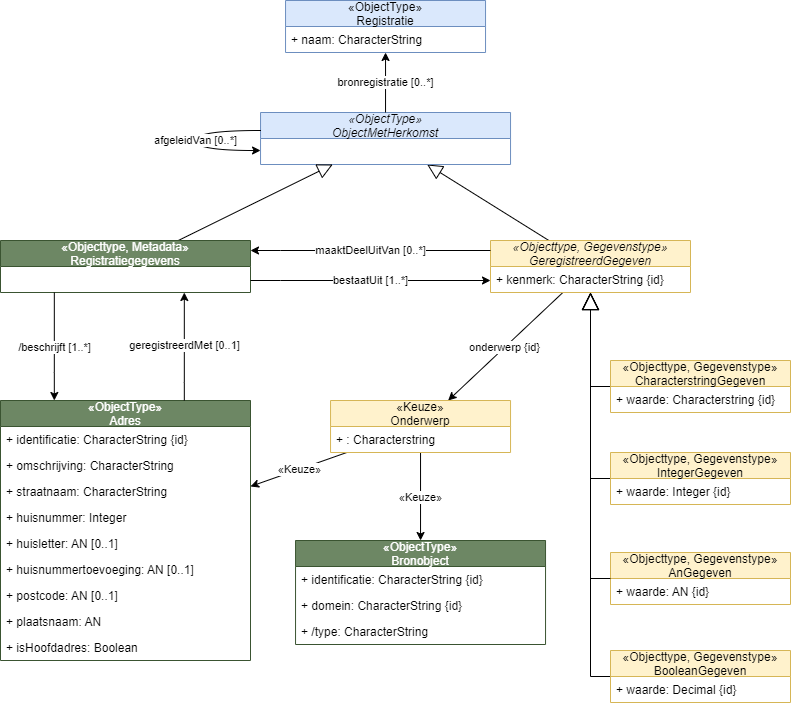

The diagram above was exported from draw.io. Its source (the exported page's mxGraphModel, read from the mxfile embedded in the PNG):
<mxGraphModel dx="2290" dy="-225" grid="1" gridSize="10" guides="1" tooltips="1" connect="1" arrows="1" fold="1" page="1" pageScale="1" pageWidth="850" pageHeight="1100" background="#ffffff" math="0" shadow="0">
  <root>
    <mxCell id="0" />
    <mxCell id="1" parent="0" />
    <mxCell id="2" style="edgeStyle=none;rounded=0;orthogonalLoop=1;jettySize=auto;html=1;endArrow=block;endFill=0;endSize=15;" parent="1" source="3" target="25" edge="1">
      <mxGeometry relative="1" as="geometry">
        <Array as="points">
          <mxPoint x="1280" y="2776" />
        </Array>
      </mxGeometry>
    </mxCell>
    <mxCell id="3" value="«Objecttype, Gegevenstype»&#10;CharacterstringGegeven" style="swimlane;fontStyle=0;childLayout=stackLayout;horizontal=1;startSize=26;fillColor=#fff2cc;horizontalStack=0;resizeParent=1;resizeParentMax=0;resizeLast=0;collapsible=1;marginBottom=0;strokeColor=#d6b656;" parent="1" vertex="1">
      <mxGeometry x="1300" y="2750" width="180" height="52" as="geometry" />
    </mxCell>
    <mxCell id="4" value="+ waarde: Characterstring {id}" style="text;strokeColor=none;fillColor=none;align=left;verticalAlign=top;spacingLeft=4;spacingRight=4;overflow=hidden;rotatable=0;points=[[0,0.5],[1,0.5]];portConstraint=eastwest;" parent="3" vertex="1">
      <mxGeometry y="26" width="180" height="26" as="geometry" />
    </mxCell>
    <mxCell id="5" value="«ObjectType»&#10;Adres" style="swimlane;fontStyle=0;childLayout=stackLayout;horizontal=1;startSize=26;fillColor=#6d8764;horizontalStack=0;resizeParent=1;resizeParentMax=0;resizeLast=0;collapsible=1;marginBottom=0;strokeColor=#3A5431;fontColor=#ffffff;" parent="1" vertex="1">
      <mxGeometry x="690" y="2790" width="250" height="260" as="geometry" />
    </mxCell>
    <mxCell id="6" value="+ identificatie: CharacterString {id}" style="text;strokeColor=none;fillColor=none;align=left;verticalAlign=top;spacingLeft=4;spacingRight=4;overflow=hidden;rotatable=0;points=[[0,0.5],[1,0.5]];portConstraint=eastwest;" parent="5" vertex="1">
      <mxGeometry y="26" width="250" height="26" as="geometry" />
    </mxCell>
    <mxCell id="7" value="+ omschrijving: CharacterString" style="text;strokeColor=none;fillColor=none;align=left;verticalAlign=top;spacingLeft=4;spacingRight=4;overflow=hidden;rotatable=0;points=[[0,0.5],[1,0.5]];portConstraint=eastwest;" parent="5" vertex="1">
      <mxGeometry y="52" width="250" height="26" as="geometry" />
    </mxCell>
    <mxCell id="8" value="+ straatnaam: CharacterString" style="text;strokeColor=none;fillColor=none;align=left;verticalAlign=top;spacingLeft=4;spacingRight=4;overflow=hidden;rotatable=0;points=[[0,0.5],[1,0.5]];portConstraint=eastwest;" parent="5" vertex="1">
      <mxGeometry y="78" width="250" height="26" as="geometry" />
    </mxCell>
    <mxCell id="9" value="+ huisnummer: Integer" style="text;strokeColor=none;fillColor=none;align=left;verticalAlign=top;spacingLeft=4;spacingRight=4;overflow=hidden;rotatable=0;points=[[0,0.5],[1,0.5]];portConstraint=eastwest;" parent="5" vertex="1">
      <mxGeometry y="104" width="250" height="26" as="geometry" />
    </mxCell>
    <mxCell id="10" value="+ huisletter: AN [0..1]" style="text;strokeColor=none;fillColor=none;align=left;verticalAlign=top;spacingLeft=4;spacingRight=4;overflow=hidden;rotatable=0;points=[[0,0.5],[1,0.5]];portConstraint=eastwest;" parent="5" vertex="1">
      <mxGeometry y="130" width="250" height="26" as="geometry" />
    </mxCell>
    <mxCell id="11" value="+ huisnummertoevoeging: AN [0..1]" style="text;strokeColor=none;fillColor=none;align=left;verticalAlign=top;spacingLeft=4;spacingRight=4;overflow=hidden;rotatable=0;points=[[0,0.5],[1,0.5]];portConstraint=eastwest;" parent="5" vertex="1">
      <mxGeometry y="156" width="250" height="26" as="geometry" />
    </mxCell>
    <mxCell id="12" value="+ postcode: AN [0..1]" style="text;strokeColor=none;fillColor=none;align=left;verticalAlign=top;spacingLeft=4;spacingRight=4;overflow=hidden;rotatable=0;points=[[0,0.5],[1,0.5]];portConstraint=eastwest;" parent="5" vertex="1">
      <mxGeometry y="182" width="250" height="26" as="geometry" />
    </mxCell>
    <mxCell id="13" value="+ plaatsnaam: AN" style="text;strokeColor=none;fillColor=none;align=left;verticalAlign=top;spacingLeft=4;spacingRight=4;overflow=hidden;rotatable=0;points=[[0,0.5],[1,0.5]];portConstraint=eastwest;" parent="5" vertex="1">
      <mxGeometry y="208" width="250" height="26" as="geometry" />
    </mxCell>
    <mxCell id="14" value="+ isHoofdadres: Boolean" style="text;strokeColor=none;fillColor=none;align=left;verticalAlign=top;spacingLeft=4;spacingRight=4;overflow=hidden;rotatable=0;points=[[0,0.5],[1,0.5]];portConstraint=eastwest;" parent="5" vertex="1">
      <mxGeometry y="234" width="250" height="26" as="geometry" />
    </mxCell>
    <mxCell id="15" style="edgeStyle=none;rounded=0;orthogonalLoop=1;jettySize=auto;html=1;endArrow=block;endFill=0;endSize=15;" parent="1" source="16" target="25" edge="1">
      <mxGeometry relative="1" as="geometry">
        <Array as="points">
          <mxPoint x="1280" y="2868" />
        </Array>
      </mxGeometry>
    </mxCell>
    <mxCell id="16" value="«Objecttype, Gegevenstype»&#10;IntegerGegeven" style="swimlane;fontStyle=0;childLayout=stackLayout;horizontal=1;startSize=26;fillColor=#fff2cc;horizontalStack=0;resizeParent=1;resizeParentMax=0;resizeLast=0;collapsible=1;marginBottom=0;strokeColor=#d6b656;" parent="1" vertex="1">
      <mxGeometry x="1300" y="2842" width="180" height="52" as="geometry" />
    </mxCell>
    <mxCell id="17" value="+ waarde: Integer {id}" style="text;strokeColor=none;fillColor=none;align=left;verticalAlign=top;spacingLeft=4;spacingRight=4;overflow=hidden;rotatable=0;points=[[0,0.5],[1,0.5]];portConstraint=eastwest;" parent="16" vertex="1">
      <mxGeometry y="26" width="180" height="26" as="geometry" />
    </mxCell>
    <mxCell id="18" value="«Objecttype, Gegevenstype»&#10;AnGegeven" style="swimlane;fontStyle=0;childLayout=stackLayout;horizontal=1;startSize=26;fillColor=#fff2cc;horizontalStack=0;resizeParent=1;resizeParentMax=0;resizeLast=0;collapsible=1;marginBottom=0;strokeColor=#d6b656;" parent="1" vertex="1">
      <mxGeometry x="1300" y="2942" width="180" height="52" as="geometry" />
    </mxCell>
    <mxCell id="19" value="+ waarde: AN {id}" style="text;strokeColor=none;fillColor=none;align=left;verticalAlign=top;spacingLeft=4;spacingRight=4;overflow=hidden;rotatable=0;points=[[0,0.5],[1,0.5]];portConstraint=eastwest;" parent="18" vertex="1">
      <mxGeometry y="26" width="180" height="26" as="geometry" />
    </mxCell>
    <mxCell id="20" style="edgeStyle=none;rounded=0;orthogonalLoop=1;jettySize=auto;html=1;endArrow=block;endFill=0;endSize=15;" parent="1" source="21" target="25" edge="1">
      <mxGeometry relative="1" as="geometry">
        <Array as="points">
          <mxPoint x="1280" y="3066" />
          <mxPoint x="1280" y="2870" />
        </Array>
      </mxGeometry>
    </mxCell>
    <mxCell id="21" value="«Objecttype, Gegevenstype»&#10;BooleanGegeven" style="swimlane;fontStyle=0;childLayout=stackLayout;horizontal=1;startSize=26;fillColor=#fff2cc;horizontalStack=0;resizeParent=1;resizeParentMax=0;resizeLast=0;collapsible=1;marginBottom=0;strokeColor=#d6b656;" parent="1" vertex="1">
      <mxGeometry x="1300" y="3040" width="180" height="52" as="geometry" />
    </mxCell>
    <mxCell id="22" value="+ waarde: Decimal {id}" style="text;strokeColor=none;fillColor=none;align=left;verticalAlign=top;spacingLeft=4;spacingRight=4;overflow=hidden;rotatable=0;points=[[0,0.5],[1,0.5]];portConstraint=eastwest;" parent="21" vertex="1">
      <mxGeometry y="26" width="180" height="26" as="geometry" />
    </mxCell>
    <mxCell id="23" style="rounded=0;orthogonalLoop=1;jettySize=auto;html=1;endSize=13;endArrow=block;endFill=0;" parent="1" source="25" target="29" edge="1">
      <mxGeometry relative="1" as="geometry" />
    </mxCell>
    <mxCell id="24" value="onderwerp {id}" style="edgeStyle=none;rounded=0;orthogonalLoop=1;jettySize=auto;html=1;endArrow=classic;endFill=1;endSize=6;" parent="1" source="25" target="46" edge="1">
      <mxGeometry relative="1" as="geometry" />
    </mxCell>
    <mxCell id="25" value="«Objecttype, Gegevenstype»&#10;GeregistreerdGegeven" style="swimlane;fontStyle=2;childLayout=stackLayout;horizontal=1;startSize=26;fillColor=#fff2cc;horizontalStack=0;resizeParent=1;resizeParentMax=0;resizeLast=0;collapsible=1;marginBottom=0;strokeColor=#d6b656;" parent="1" vertex="1">
      <mxGeometry x="1180" y="2630" width="200" height="52" as="geometry" />
    </mxCell>
    <mxCell id="27" value="+ kenmerk: CharacterString {id}" style="text;strokeColor=none;fillColor=none;align=left;verticalAlign=top;spacingLeft=4;spacingRight=4;overflow=hidden;rotatable=0;points=[[0,0.5],[1,0.5]];portConstraint=eastwest;" parent="25" vertex="1">
      <mxGeometry y="26" width="200" height="26" as="geometry" />
    </mxCell>
    <mxCell id="28" style="edgeStyle=none;rounded=0;orthogonalLoop=1;jettySize=auto;html=1;endArrow=block;endFill=0;endSize=15;" parent="1" source="18" target="25" edge="1">
      <mxGeometry relative="1" as="geometry">
        <Array as="points">
          <mxPoint x="1280" y="2968" />
        </Array>
        <mxPoint x="1250" y="2983" as="sourcePoint" />
      </mxGeometry>
    </mxCell>
    <mxCell id="29" value="«ObjectType»&#10;ObjectMetHerkomst" style="swimlane;fontStyle=2;childLayout=stackLayout;horizontal=1;startSize=26;fillColor=#dae8fc;horizontalStack=0;resizeParent=1;resizeParentMax=0;resizeLast=0;collapsible=1;marginBottom=0;strokeColor=#6c8ebf;" parent="1" vertex="1">
      <mxGeometry x="950.0400000000001" y="2502" width="250" height="52" as="geometry" />
    </mxCell>
    <mxCell id="30" value="«ObjectType»&#10;Registratie" style="swimlane;fontStyle=0;childLayout=stackLayout;horizontal=1;startSize=26;fillColor=#dae8fc;horizontalStack=0;resizeParent=1;resizeParentMax=0;resizeLast=0;collapsible=1;marginBottom=0;strokeColor=#6c8ebf;" parent="1" vertex="1">
      <mxGeometry x="975.0400000000001" y="2390" width="200" height="52" as="geometry" />
    </mxCell>
    <mxCell id="31" value="+ naam: CharacterString" style="text;strokeColor=none;fillColor=none;align=left;verticalAlign=top;spacingLeft=4;spacingRight=4;overflow=hidden;rotatable=0;points=[[0,0.5],[1,0.5]];portConstraint=eastwest;" parent="30" vertex="1">
      <mxGeometry y="26" width="200" height="26" as="geometry" />
    </mxCell>
    <mxCell id="32" value="bronregistratie [0..*]" style="rounded=0;orthogonalLoop=1;jettySize=auto;elbow=vertical;html=1;endArrow=classic;endFill=1;endSize=6;" parent="1" source="29" target="30" edge="1">
      <mxGeometry relative="1" as="geometry">
        <mxPoint x="1397.9805882352941" y="2730" as="sourcePoint" />
        <mxPoint x="1165.0394117647058" y="2442" as="targetPoint" />
      </mxGeometry>
    </mxCell>
    <mxCell id="33" style="rounded=0;orthogonalLoop=1;jettySize=auto;html=1;endArrow=block;endFill=0;endSize=13;" parent="1" source="34" target="29" edge="1">
      <mxGeometry relative="1" as="geometry" />
    </mxCell>
    <mxCell id="34" value="«Objecttype, Metadata»&#10;Registratiegegevens" style="swimlane;fontStyle=0;childLayout=stackLayout;horizontal=1;startSize=26;fillColor=#6d8764;horizontalStack=0;resizeParent=1;resizeParentMax=0;resizeLast=0;collapsible=1;marginBottom=0;strokeColor=#3A5431;fontColor=#ffffff;" parent="1" vertex="1">
      <mxGeometry x="690" y="2630" width="250" height="52" as="geometry" />
    </mxCell>
    <mxCell id="35" value="geregistreerdMet [0..1]" style="rounded=0;orthogonalLoop=1;jettySize=auto;html=1;edgeStyle=elbowEdgeStyle;" parent="1" source="5" target="34" edge="1">
      <mxGeometry relative="1" as="geometry">
        <mxPoint as="offset" />
        <Array as="points">
          <mxPoint x="873.82" y="2772" />
        </Array>
        <mxPoint x="873.82" y="2776" as="sourcePoint" />
        <mxPoint x="873.82" y="2692" as="targetPoint" />
      </mxGeometry>
    </mxCell>
    <mxCell id="36" value="/beschrijft [1..*]" style="rounded=0;orthogonalLoop=1;jettySize=auto;html=1;edgeStyle=elbowEdgeStyle;" parent="1" source="34" target="5" edge="1">
      <mxGeometry relative="1" as="geometry">
        <Array as="points">
          <mxPoint x="743.82" y="2762" />
        </Array>
        <mxPoint x="743.82" y="2692" as="sourcePoint" />
        <mxPoint x="743.82" y="2776" as="targetPoint" />
      </mxGeometry>
    </mxCell>
    <mxCell id="37" value="bestaatUit [1..*]" style="edgeStyle=elbowEdgeStyle;rounded=0;orthogonalLoop=1;jettySize=auto;html=1;endArrow=classic;endFill=1;endSize=6;elbow=vertical;" parent="1" source="34" target="25" edge="1">
      <mxGeometry relative="1" as="geometry">
        <Array as="points">
          <mxPoint x="970" y="2670" />
          <mxPoint x="1105" y="2681.31" />
          <mxPoint x="1015" y="2710.31" />
        </Array>
        <mxPoint x="919.9999999999998" y="2681.31" as="sourcePoint" />
        <mxPoint x="1165" y="2681.31" as="targetPoint" />
      </mxGeometry>
    </mxCell>
    <mxCell id="38" value="maaktDeelUitVan [0..*]" style="rounded=0;orthogonalLoop=1;jettySize=auto;html=1;edgeStyle=elbowEdgeStyle;elbow=vertical;" parent="1" source="25" target="34" edge="1">
      <mxGeometry relative="1" as="geometry">
        <Array as="points">
          <mxPoint x="970" y="2640" />
          <mxPoint x="1015" y="2630.31" />
        </Array>
        <mxPoint x="1165" y="2630.31" as="sourcePoint" />
        <mxPoint x="919.9999999999998" y="2630.31" as="targetPoint" />
      </mxGeometry>
    </mxCell>
    <mxCell id="39" value="«ObjectType»&#10;Bronobject" style="swimlane;fontStyle=0;childLayout=stackLayout;horizontal=1;startSize=26;fillColor=#6d8764;horizontalStack=0;resizeParent=1;resizeParentMax=0;resizeLast=0;collapsible=1;marginBottom=0;strokeColor=#3A5431;fontColor=#ffffff;" parent="1" vertex="1">
      <mxGeometry x="985.04" y="2930" width="250" height="104" as="geometry" />
    </mxCell>
    <mxCell id="40" value="+ identificatie: CharacterString {id}" style="text;strokeColor=none;fillColor=none;align=left;verticalAlign=top;spacingLeft=4;spacingRight=4;overflow=hidden;rotatable=0;points=[[0,0.5],[1,0.5]];portConstraint=eastwest;" parent="39" vertex="1">
      <mxGeometry y="26" width="250" height="26" as="geometry" />
    </mxCell>
    <mxCell id="41" value="+ domein: CharacterString {id}" style="text;strokeColor=none;fillColor=none;align=left;verticalAlign=top;spacingLeft=4;spacingRight=4;overflow=hidden;rotatable=0;points=[[0,0.5],[1,0.5]];portConstraint=eastwest;" parent="39" vertex="1">
      <mxGeometry y="52" width="250" height="26" as="geometry" />
    </mxCell>
    <mxCell id="42" value="+ /type: CharacterString" style="text;strokeColor=none;fillColor=none;align=left;verticalAlign=top;spacingLeft=4;spacingRight=4;overflow=hidden;rotatable=0;points=[[0,0.5],[1,0.5]];portConstraint=eastwest;" parent="39" vertex="1">
      <mxGeometry y="78" width="250" height="26" as="geometry" />
    </mxCell>
    <mxCell id="43" style="edgeStyle=none;rounded=0;orthogonalLoop=1;jettySize=auto;html=1;exitX=0.5;exitY=0;exitDx=0;exitDy=0;endArrow=classic;endFill=1;endSize=6;" parent="1" source="39" target="39" edge="1">
      <mxGeometry relative="1" as="geometry" />
    </mxCell>
    <mxCell id="44" value="«Keuze»" style="edgeStyle=none;rounded=0;orthogonalLoop=1;jettySize=auto;html=1;endArrow=classic;endFill=1;endSize=6;" parent="1" source="46" target="39" edge="1">
      <mxGeometry relative="1" as="geometry" />
    </mxCell>
    <mxCell id="45" value="«Keuze»" style="edgeStyle=none;rounded=0;orthogonalLoop=1;jettySize=auto;html=1;endArrow=classic;endFill=1;endSize=6;" parent="1" source="46" target="5" edge="1">
      <mxGeometry relative="1" as="geometry" />
    </mxCell>
    <mxCell id="46" value="«Keuze»&#10;Onderwerp" style="swimlane;fontStyle=0;childLayout=stackLayout;horizontal=1;startSize=26;fillColor=#fff2cc;horizontalStack=0;resizeParent=1;resizeParentMax=0;resizeLast=0;collapsible=1;marginBottom=0;strokeColor=#d6b656;" parent="1" vertex="1">
      <mxGeometry x="1020.04" y="2790" width="180" height="52" as="geometry" />
    </mxCell>
    <mxCell id="47" value="+ : Characterstring" style="text;strokeColor=none;fillColor=none;align=left;verticalAlign=top;spacingLeft=4;spacingRight=4;overflow=hidden;rotatable=0;points=[[0,0.5],[1,0.5]];portConstraint=eastwest;" parent="46" vertex="1">
      <mxGeometry y="26" width="180" height="26" as="geometry" />
    </mxCell>
    <mxCell id="48" style="edgeStyle=none;rounded=0;orthogonalLoop=1;jettySize=auto;html=1;exitX=0.75;exitY=0;exitDx=0;exitDy=0;endArrow=classic;endFill=1;endSize=6;" parent="1" source="46" target="46" edge="1">
      <mxGeometry relative="1" as="geometry" />
    </mxCell>
    <mxCell id="49" style="edgeStyle=none;rounded=0;orthogonalLoop=1;jettySize=auto;html=1;exitX=0.75;exitY=0;exitDx=0;exitDy=0;endArrow=classic;endFill=1;endSize=6;" parent="1" source="39" target="39" edge="1">
      <mxGeometry relative="1" as="geometry" />
    </mxCell>
    <mxCell id="51" value="afgeleidVan [0..*]" style="edgeStyle=orthogonalEdgeStyle;rounded=0;orthogonalLoop=1;jettySize=auto;html=1;curved=1;" parent="1" source="29" target="29" edge="1">
      <mxGeometry x="0.0018" relative="1" as="geometry">
        <Array as="points">
          <mxPoint x="885" y="2520" />
          <mxPoint x="885" y="2540" />
        </Array>
        <mxPoint as="offset" />
        <mxPoint x="950.0399999999997" y="2520.0285714285715" as="sourcePoint" />
        <mxPoint x="950.0399999999997" y="2540.0285714285715" as="targetPoint" />
      </mxGeometry>
    </mxCell>
  </root>
</mxGraphModel>